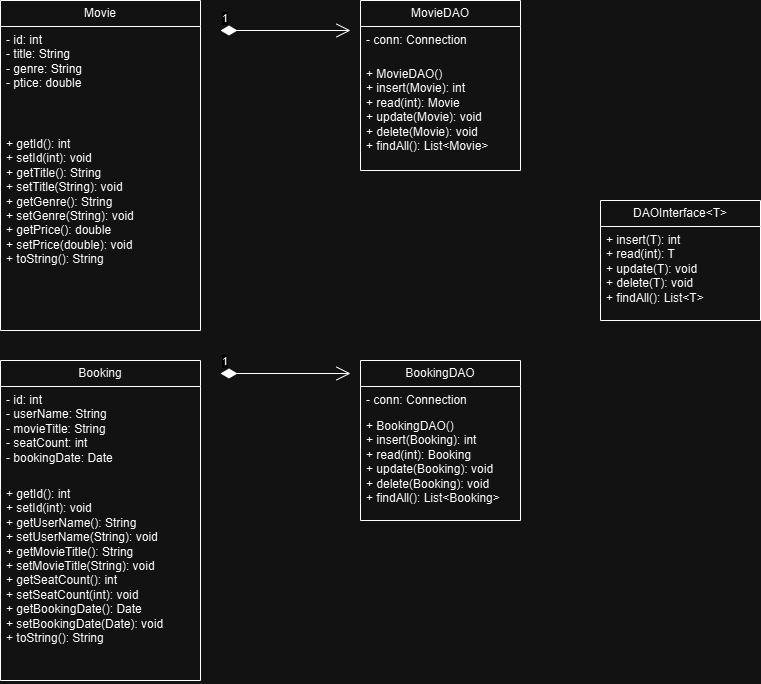

The diagram above was exported from draw.io. Its source (the exported page's mxGraphModel, read from the mxfile embedded in the PNG):
<mxGraphModel dx="944" dy="1282" grid="1" gridSize="10" guides="1" tooltips="1" connect="1" arrows="1" fold="1" page="1" pageScale="1" pageWidth="1169" pageHeight="826" background="none" math="0" shadow="0">
  <root>
    <mxCell id="0" />
    <mxCell id="1" parent="0" />
    <mxCell id="LuhnGRTxvPrDxVC7QRrJ-41" value="Movie" style="swimlane;fontStyle=0;childLayout=stackLayout;horizontal=1;startSize=26;fillColor=none;horizontalStack=0;resizeParent=1;resizeParentMax=0;resizeLast=0;collapsible=1;marginBottom=0;whiteSpace=wrap;html=1;" parent="1" vertex="1">
      <mxGeometry x="80" y="40" width="200" height="330" as="geometry" />
    </mxCell>
    <mxCell id="LuhnGRTxvPrDxVC7QRrJ-42" value="- id: int&lt;div&gt;- title: String&lt;div&gt;- genre: String&lt;div&gt;- ptice: double&lt;/div&gt;&lt;/div&gt;&lt;/div&gt;" style="text;strokeColor=none;fillColor=none;align=left;verticalAlign=top;spacingLeft=4;spacingRight=4;overflow=hidden;rotatable=0;points=[[0,0.5],[1,0.5]];portConstraint=eastwest;whiteSpace=wrap;html=1;" parent="LuhnGRTxvPrDxVC7QRrJ-41" vertex="1">
      <mxGeometry y="26" width="200" height="104" as="geometry" />
    </mxCell>
    <mxCell id="LuhnGRTxvPrDxVC7QRrJ-43" value="+ getId(): int&lt;div&gt;+ setId(int): void&lt;div&gt;+ getTitle(): String&lt;div&gt;+ setTitle(String): void&lt;div&gt;+ getGenre(): String&lt;div&gt;+ setGenre(String): void&lt;div&gt;+ getPrice(): double&lt;/div&gt;&lt;div&gt;+ setPrice(double): void&lt;br&gt;&lt;div&gt;&lt;span style=&quot;background-color: initial;&quot;&gt;+ toString(): String&lt;/span&gt;&lt;/div&gt;&lt;/div&gt;&lt;/div&gt;&lt;/div&gt;&lt;/div&gt;&lt;/div&gt;&lt;/div&gt;" style="text;strokeColor=none;fillColor=none;align=left;verticalAlign=top;spacingLeft=4;spacingRight=4;overflow=hidden;rotatable=0;points=[[0,0.5],[1,0.5]];portConstraint=eastwest;whiteSpace=wrap;html=1;" parent="LuhnGRTxvPrDxVC7QRrJ-41" vertex="1">
      <mxGeometry y="130" width="200" height="200" as="geometry" />
    </mxCell>
    <mxCell id="LuhnGRTxvPrDxVC7QRrJ-47" value="1" style="endArrow=open;html=1;endSize=12;startArrow=diamondThin;startSize=14;startFill=1;edgeStyle=orthogonalEdgeStyle;align=left;verticalAlign=bottom;rounded=0;" parent="1" edge="1">
      <mxGeometry x="-1" y="3" relative="1" as="geometry">
        <mxPoint x="300" y="70" as="sourcePoint" />
        <mxPoint x="430" y="70" as="targetPoint" />
      </mxGeometry>
    </mxCell>
    <mxCell id="LuhnGRTxvPrDxVC7QRrJ-48" value="MovieDAO" style="swimlane;fontStyle=0;childLayout=stackLayout;horizontal=1;startSize=26;fillColor=none;horizontalStack=0;resizeParent=1;resizeParentMax=0;resizeLast=0;collapsible=1;marginBottom=0;whiteSpace=wrap;html=1;" parent="1" vertex="1">
      <mxGeometry x="440" y="40" width="160" height="170" as="geometry" />
    </mxCell>
    <mxCell id="LuhnGRTxvPrDxVC7QRrJ-49" value=" - conn: Connection&lt;div&gt;&lt;div&gt;&lt;br&gt;&lt;/div&gt;&lt;/div&gt;" style="text;strokeColor=none;fillColor=none;align=left;verticalAlign=top;spacingLeft=4;spacingRight=4;overflow=hidden;rotatable=0;points=[[0,0.5],[1,0.5]];portConstraint=eastwest;whiteSpace=wrap;html=1;" parent="LuhnGRTxvPrDxVC7QRrJ-48" vertex="1">
      <mxGeometry y="26" width="160" height="34" as="geometry" />
    </mxCell>
    <mxCell id="LuhnGRTxvPrDxVC7QRrJ-50" value="+ MovieDAO()&lt;div&gt;+ insert(Movie): int&lt;div&gt;+ read(int): Movie&lt;div&gt;+ update(Movie): void&lt;div&gt;+ delete(Movie): void&lt;div&gt;+ findAll(): List&amp;lt;Movie&amp;gt;&lt;/div&gt;&lt;/div&gt;&lt;/div&gt;&lt;/div&gt;&lt;/div&gt;" style="text;strokeColor=none;fillColor=none;align=left;verticalAlign=top;spacingLeft=4;spacingRight=4;overflow=hidden;rotatable=0;points=[[0,0.5],[1,0.5]];portConstraint=eastwest;whiteSpace=wrap;html=1;" parent="LuhnGRTxvPrDxVC7QRrJ-48" vertex="1">
      <mxGeometry y="60" width="160" height="110" as="geometry" />
    </mxCell>
    <mxCell id="LuhnGRTxvPrDxVC7QRrJ-53" value="Booking" style="swimlane;fontStyle=0;childLayout=stackLayout;horizontal=1;startSize=26;fillColor=none;horizontalStack=0;resizeParent=1;resizeParentMax=0;resizeLast=0;collapsible=1;marginBottom=0;whiteSpace=wrap;html=1;" parent="1" vertex="1">
      <mxGeometry x="80" y="400" width="200" height="320" as="geometry" />
    </mxCell>
    <mxCell id="LuhnGRTxvPrDxVC7QRrJ-54" value="- id: int&lt;div&gt;- userName: String&lt;/div&gt;&lt;div&gt;- movieTitle: String&lt;/div&gt;&lt;div&gt;- seatCount: int&lt;/div&gt;&lt;div&gt;- bookingDate: Date &lt;/div&gt;" style="text;strokeColor=none;fillColor=none;align=left;verticalAlign=top;spacingLeft=4;spacingRight=4;overflow=hidden;rotatable=0;points=[[0,0.5],[1,0.5]];portConstraint=eastwest;whiteSpace=wrap;html=1;" parent="LuhnGRTxvPrDxVC7QRrJ-53" vertex="1">
      <mxGeometry y="26" width="200" height="94" as="geometry" />
    </mxCell>
    <mxCell id="LuhnGRTxvPrDxVC7QRrJ-55" value="+ getId(): int&lt;div&gt;+ setId(int): void&lt;/div&gt;&lt;div&gt;+ getUserName(): String&lt;/div&gt;&lt;div&gt;+ setUserName(String): void&lt;/div&gt;&lt;div&gt;+ getMovieTitle(): String&lt;/div&gt;&lt;div&gt;+ setMovieTitle(String): void&lt;/div&gt;&lt;div&gt;+ getSeatCount(): int&lt;/div&gt;&lt;div&gt;+ setSeatCount(int): void&lt;/div&gt;&lt;div&gt;+ getBookingDate(): Date&lt;/div&gt;&lt;div&gt;+ setBookingDate(Date): void&lt;/div&gt;&lt;div&gt;+ toString(): String&lt;/div&gt;" style="text;strokeColor=none;fillColor=none;align=left;verticalAlign=top;spacingLeft=4;spacingRight=4;overflow=hidden;rotatable=0;points=[[0,0.5],[1,0.5]];portConstraint=eastwest;whiteSpace=wrap;html=1;" parent="LuhnGRTxvPrDxVC7QRrJ-53" vertex="1">
      <mxGeometry y="120" width="200" height="200" as="geometry" />
    </mxCell>
    <mxCell id="LuhnGRTxvPrDxVC7QRrJ-58" value="1" style="endArrow=open;html=1;endSize=12;startArrow=diamondThin;startSize=14;startFill=1;edgeStyle=orthogonalEdgeStyle;align=left;verticalAlign=bottom;rounded=0;" parent="1" edge="1">
      <mxGeometry x="-1" y="3" relative="1" as="geometry">
        <mxPoint x="300" y="413" as="sourcePoint" />
        <mxPoint x="430" y="413" as="targetPoint" />
      </mxGeometry>
    </mxCell>
    <mxCell id="LuhnGRTxvPrDxVC7QRrJ-59" value="BookingDAO" style="swimlane;fontStyle=0;childLayout=stackLayout;horizontal=1;startSize=26;fillColor=none;horizontalStack=0;resizeParent=1;resizeParentMax=0;resizeLast=0;collapsible=1;marginBottom=0;whiteSpace=wrap;html=1;" parent="1" vertex="1">
      <mxGeometry x="440" y="400" width="160" height="160" as="geometry" />
    </mxCell>
    <mxCell id="LuhnGRTxvPrDxVC7QRrJ-60" value="- conn: Connection" style="text;strokeColor=none;fillColor=none;align=left;verticalAlign=top;spacingLeft=4;spacingRight=4;overflow=hidden;rotatable=0;points=[[0,0.5],[1,0.5]];portConstraint=eastwest;whiteSpace=wrap;html=1;" parent="LuhnGRTxvPrDxVC7QRrJ-59" vertex="1">
      <mxGeometry y="26" width="160" height="26" as="geometry" />
    </mxCell>
    <mxCell id="LuhnGRTxvPrDxVC7QRrJ-61" value=" + BookingDAO()&lt;div&gt;+ insert(Booking): int&lt;div&gt;+ read(int): Booking&lt;div&gt;+ update(Booking): void&lt;div&gt;+ delete(Booking): void&lt;div&gt;+ findAll(): List&amp;lt;Booking&amp;gt;&lt;/div&gt;&lt;/div&gt;&lt;/div&gt;&lt;/div&gt;&lt;/div&gt;" style="text;strokeColor=none;fillColor=none;align=left;verticalAlign=top;spacingLeft=4;spacingRight=4;overflow=hidden;rotatable=0;points=[[0,0.5],[1,0.5]];portConstraint=eastwest;whiteSpace=wrap;html=1;" parent="LuhnGRTxvPrDxVC7QRrJ-59" vertex="1">
      <mxGeometry y="52" width="160" height="108" as="geometry" />
    </mxCell>
    <mxCell id="LuhnGRTxvPrDxVC7QRrJ-64" value=" DAOInterface&amp;lt;T&amp;gt;" style="swimlane;fontStyle=0;childLayout=stackLayout;horizontal=1;startSize=26;fillColor=none;horizontalStack=0;resizeParent=1;resizeParentMax=0;resizeLast=0;collapsible=1;marginBottom=0;whiteSpace=wrap;html=1;" parent="1" vertex="1">
      <mxGeometry x="680" y="240" width="160" height="120" as="geometry" />
    </mxCell>
    <mxCell id="LuhnGRTxvPrDxVC7QRrJ-65" value="+ insert(T): int&lt;div&gt;+ read(int): T&lt;div&gt;+ update(T): void&lt;div&gt;+ delete(T): void&lt;div&gt;+ findAll(): List&amp;lt;T&amp;gt;&lt;/div&gt;&lt;/div&gt;&lt;/div&gt;&lt;/div&gt;" style="text;strokeColor=none;fillColor=none;align=left;verticalAlign=top;spacingLeft=4;spacingRight=4;overflow=hidden;rotatable=0;points=[[0,0.5],[1,0.5]];portConstraint=eastwest;whiteSpace=wrap;html=1;" parent="LuhnGRTxvPrDxVC7QRrJ-64" vertex="1">
      <mxGeometry y="26" width="160" height="94" as="geometry" />
    </mxCell>
  </root>
</mxGraphModel>